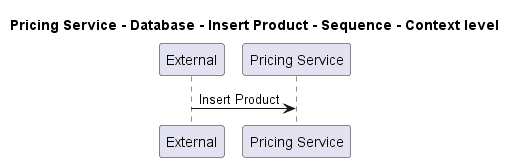

The diagram above was rendered by PlantUML. Its source (embedded in the PNG):
@startuml
!pragma layout smetana

title Pricing Service - Database - Insert Product - Sequence - Context level

participant "External" as C4InterFlow.SoftwareSystems.ExternalSystem
participant "Pricing Service" as ECommercePlatform.SoftwareSystems.PricingService

C4InterFlow.SoftwareSystems.ExternalSystem -> ECommercePlatform.SoftwareSystems.PricingService : Insert Product


@enduml